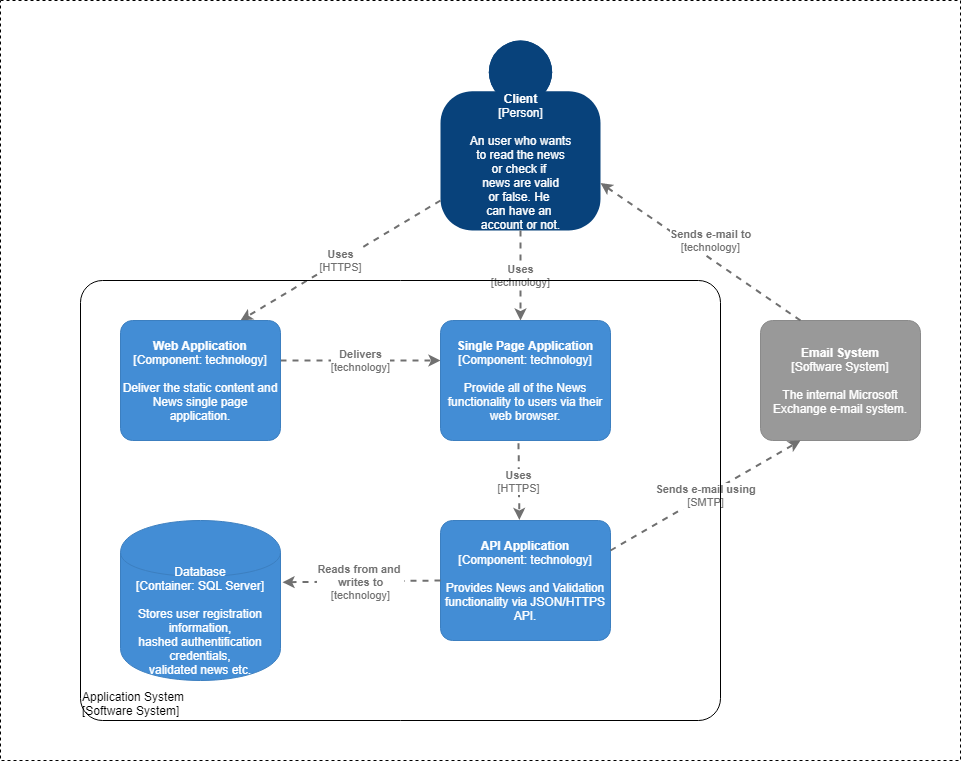

The diagram above was exported from draw.io. Its source (the exported page's mxGraphModel, read from the mxfile embedded in the PNG):
<mxGraphModel dx="1038" dy="1430" grid="1" gridSize="10" guides="1" tooltips="1" connect="1" arrows="1" fold="1" page="1" pageScale="1" pageWidth="1100" pageHeight="850" math="0" shadow="0">
  <root>
    <mxCell id="0" />
    <mxCell id="1" parent="0" />
    <object placeholders="1" c4Name="Client" c4Type="Person" c4Description="An user who wants&#10;to read the news&#10;or check if &#10;news are valid&#10;or false. He &#10;can have an &#10;account or not." label="&lt;b&gt;%c4Name%&lt;/b&gt;&lt;div&gt;[%c4Type%]&lt;/div&gt;&lt;br&gt;&lt;div&gt;%c4Description%&lt;/div&gt;" id="6YaT0975GNWkiET8mHBs-5">
      <mxCell style="html=1;dashed=0;whitespace=wrap;fillColor=#08427b;strokeColor=none;fontColor=#ffffff;shape=mxgraph.c4.person;align=center;metaEdit=1;points=[[0.5,0,0],[1,0.5,0],[1,0.75,0],[0.75,1,0],[0.5,1,0],[0.25,1,0],[0,0.75,0],[0,0.5,0]];metaData={&quot;c4Type&quot;:{&quot;editable&quot;:false}};" vertex="1" parent="1">
        <mxGeometry x="520" y="-160" width="160" height="190" as="geometry" />
      </mxCell>
    </object>
    <object placeholders="1" c4Type="Relationship" c4Technology="technology" c4Description="Delivers" label="&lt;div style=&quot;text-align: left&quot;&gt;&lt;div style=&quot;text-align: center&quot;&gt;&lt;b&gt;%c4Description%&lt;/b&gt;&lt;/div&gt;&lt;div style=&quot;text-align: center&quot;&gt;[%c4Technology%]&lt;/div&gt;&lt;/div&gt;" id="6YaT0975GNWkiET8mHBs-8">
      <mxCell style="edgeStyle=none;rounded=0;html=1;entryX=0;entryY=0.5;jettySize=auto;orthogonalLoop=1;strokeColor=#707070;strokeWidth=2;fontColor=#707070;jumpStyle=none;dashed=1;metaEdit=1;metaData={&quot;c4Type&quot;:{&quot;editable&quot;:false}};" edge="1" parent="1">
        <mxGeometry width="160" relative="1" as="geometry">
          <mxPoint x="360" y="160" as="sourcePoint" />
          <mxPoint x="520" y="160" as="targetPoint" />
        </mxGeometry>
      </mxCell>
    </object>
    <object placeholders="1" c4Type="Relationship" c4Technology="HTTPS" c4Description="Uses" label="&lt;div style=&quot;text-align: left&quot;&gt;&lt;div style=&quot;text-align: center&quot;&gt;&lt;b&gt;%c4Description%&lt;/b&gt;&lt;/div&gt;&lt;div style=&quot;text-align: center&quot;&gt;[%c4Technology%]&lt;/div&gt;&lt;/div&gt;" id="6YaT0975GNWkiET8mHBs-9">
      <mxCell style="edgeStyle=none;rounded=0;html=1;entryX=0.75;entryY=0;jettySize=auto;orthogonalLoop=1;strokeColor=#707070;strokeWidth=2;fontColor=#707070;jumpStyle=none;dashed=1;metaEdit=1;metaData={&quot;c4Type&quot;:{&quot;editable&quot;:false}};entryDx=0;entryDy=0;entryPerimeter=0;" edge="1" parent="1">
        <mxGeometry width="160" relative="1" as="geometry">
          <mxPoint x="520" as="sourcePoint" />
          <mxPoint x="320" y="120" as="targetPoint" />
          <Array as="points" />
        </mxGeometry>
      </mxCell>
    </object>
    <object placeholders="1" c4Type="Relationship" c4Technology="technology" c4Description="Uses" label="&lt;div style=&quot;text-align: left&quot;&gt;&lt;div style=&quot;text-align: center&quot;&gt;&lt;b&gt;%c4Description%&lt;/b&gt;&lt;/div&gt;&lt;div style=&quot;text-align: center&quot;&gt;[%c4Technology%]&lt;/div&gt;&lt;/div&gt;" id="6YaT0975GNWkiET8mHBs-10">
      <mxCell style="edgeStyle=none;rounded=0;html=1;entryX=0.5;entryY=0;jettySize=auto;orthogonalLoop=1;strokeColor=#707070;strokeWidth=2;fontColor=#707070;jumpStyle=none;dashed=1;metaEdit=1;metaData={&quot;c4Type&quot;:{&quot;editable&quot;:false}};entryDx=0;entryDy=0;entryPerimeter=0;" edge="1" parent="1">
        <mxGeometry width="160" relative="1" as="geometry">
          <mxPoint x="600" y="30" as="sourcePoint" />
          <mxPoint x="600" y="120" as="targetPoint" />
        </mxGeometry>
      </mxCell>
    </object>
    <object placeholders="1" c4Name="Web Application" c4Type="Component" c4Technology="technology" c4Description="Deliver the static content and News single page application." label="&lt;b&gt;%c4Name%&lt;/b&gt;&lt;div&gt;[%c4Type%: %c4Technology%]&lt;/div&gt;&lt;br&gt;&lt;div&gt;%c4Description%&lt;/div&gt;" id="6YaT0975GNWkiET8mHBs-11">
      <mxCell style="rounded=1;whiteSpace=wrap;html=1;labelBackgroundColor=none;fillColor=#438DD5;fontColor=#ffffff;align=center;arcSize=10;strokeColor=#3C7FC0;metaEdit=1;metaData={&quot;c4Type&quot;:{&quot;editable&quot;:false}};points=[[0.25,0,0],[0.5,0,0],[0.75,0,0],[1,0.25,0],[1,0.5,0],[1,0.75,0],[0.75,1,0],[0.5,1,0],[0.25,1,0],[0,0.75,0],[0,0.5,0],[0,0.25,0]];" vertex="1" parent="1">
        <mxGeometry x="200" y="120" width="160" height="120" as="geometry" />
      </mxCell>
    </object>
    <object placeholders="1" c4Name="Single Page Application" c4Type="Component" c4Technology="technology" c4Description="Provide all of the News functionality to users via their web browser." label="&lt;b&gt;%c4Name%&lt;/b&gt;&lt;div&gt;[%c4Type%: %c4Technology%]&lt;/div&gt;&lt;br&gt;&lt;div&gt;%c4Description%&lt;/div&gt;" id="6YaT0975GNWkiET8mHBs-12">
      <mxCell style="rounded=1;whiteSpace=wrap;html=1;labelBackgroundColor=none;fillColor=#438DD5;fontColor=#ffffff;align=center;arcSize=10;strokeColor=#3C7FC0;metaEdit=1;metaData={&quot;c4Type&quot;:{&quot;editable&quot;:false}};points=[[0.25,0,0],[0.5,0,0],[0.75,0,0],[1,0.25,0],[1,0.5,0],[1,0.75,0],[0.75,1,0],[0.5,1,0],[0.25,1,0],[0,0.75,0],[0,0.5,0],[0,0.25,0]];" vertex="1" parent="1">
        <mxGeometry x="520" y="120" width="170" height="120" as="geometry" />
      </mxCell>
    </object>
    <object placeholders="1" c4Name="API Application" c4Type="Component" c4Technology="technology" c4Description="Provides News and Validation functionality via JSON/HTTPS API." label="&lt;b&gt;%c4Name%&lt;/b&gt;&lt;div&gt;[%c4Type%: %c4Technology%]&lt;/div&gt;&lt;br&gt;&lt;div&gt;%c4Description%&lt;/div&gt;" id="6YaT0975GNWkiET8mHBs-14">
      <mxCell style="rounded=1;whiteSpace=wrap;html=1;labelBackgroundColor=none;fillColor=#438DD5;fontColor=#ffffff;align=center;arcSize=10;strokeColor=#3C7FC0;metaEdit=1;metaData={&quot;c4Type&quot;:{&quot;editable&quot;:false}};points=[[0.25,0,0],[0.5,0,0],[0.75,0,0],[1,0.25,0],[1,0.5,0],[1,0.75,0],[0.75,1,0],[0.5,1,0],[0.25,1,0],[0,0.75,0],[0,0.5,0],[0,0.25,0]];" vertex="1" parent="1">
        <mxGeometry x="520" y="320" width="170" height="120" as="geometry" />
      </mxCell>
    </object>
    <object placeholders="1" c4Type="Relationship" c4Technology="HTTPS" c4Description="Uses" label="&lt;div style=&quot;text-align: left&quot;&gt;&lt;div style=&quot;text-align: center&quot;&gt;&lt;b&gt;%c4Description%&lt;/b&gt;&lt;/div&gt;&lt;div style=&quot;text-align: center&quot;&gt;[%c4Technology%]&lt;/div&gt;&lt;/div&gt;" id="6YaT0975GNWkiET8mHBs-15">
      <mxCell style="edgeStyle=none;rounded=0;html=1;entryX=0.464;entryY=-0.005;jettySize=auto;orthogonalLoop=1;strokeColor=#707070;strokeWidth=2;fontColor=#707070;jumpStyle=none;dashed=1;metaEdit=1;metaData={&quot;c4Type&quot;:{&quot;editable&quot;:false}};exitX=0.459;exitY=1.022;exitDx=0;exitDy=0;exitPerimeter=0;entryDx=0;entryDy=0;entryPerimeter=0;" edge="1" parent="1" source="6YaT0975GNWkiET8mHBs-12" target="6YaT0975GNWkiET8mHBs-14">
        <mxGeometry width="160" relative="1" as="geometry">
          <mxPoint x="550" y="230" as="sourcePoint" />
          <mxPoint x="710" y="230" as="targetPoint" />
        </mxGeometry>
      </mxCell>
    </object>
    <object placeholders="1" c4Name="Email System" c4Type="Software System" c4Description="The internal Microsoft Exchange e-mail system." label="&lt;b&gt;%c4Name%&lt;/b&gt;&lt;div&gt;[%c4Type%]&lt;/div&gt;&lt;br&gt;&lt;div&gt;%c4Description%&lt;/div&gt;" id="6YaT0975GNWkiET8mHBs-17">
      <mxCell style="rounded=1;whiteSpace=wrap;html=1;labelBackgroundColor=none;fillColor=#999999;fontColor=#ffffff;align=center;arcSize=10;strokeColor=#8A8A8A;metaEdit=1;metaData={&quot;c4Type&quot;:{&quot;editable&quot;:false}};points=[[0.25,0,0],[0.5,0,0],[0.75,0,0],[1,0.25,0],[1,0.5,0],[1,0.75,0],[0.75,1,0],[0.5,1,0],[0.25,1,0],[0,0.75,0],[0,0.5,0],[0,0.25,0]];" vertex="1" parent="1">
        <mxGeometry x="840" y="120" width="160" height="120" as="geometry" />
      </mxCell>
    </object>
    <object placeholders="1" c4Type="Relationship" c4Technology="SMTP" c4Description="Sends e-mail using" label="&lt;div style=&quot;text-align: left&quot;&gt;&lt;div style=&quot;text-align: center&quot;&gt;&lt;b&gt;%c4Description%&lt;/b&gt;&lt;/div&gt;&lt;div style=&quot;text-align: center&quot;&gt;[%c4Technology%]&lt;/div&gt;&lt;/div&gt;" id="6YaT0975GNWkiET8mHBs-18">
      <mxCell style="edgeStyle=none;rounded=0;html=1;entryX=0.25;entryY=1;jettySize=auto;orthogonalLoop=1;strokeColor=#707070;strokeWidth=2;fontColor=#707070;jumpStyle=none;dashed=1;metaEdit=1;metaData={&quot;c4Type&quot;:{&quot;editable&quot;:false}};exitX=1;exitY=0.25;exitDx=0;exitDy=0;exitPerimeter=0;entryDx=0;entryDy=0;entryPerimeter=0;" edge="1" parent="1" source="6YaT0975GNWkiET8mHBs-14" target="6YaT0975GNWkiET8mHBs-17">
        <mxGeometry width="160" relative="1" as="geometry">
          <mxPoint x="660" y="230" as="sourcePoint" />
          <mxPoint x="820" y="230" as="targetPoint" />
        </mxGeometry>
      </mxCell>
    </object>
    <object placeholders="1" c4Type="Relationship" c4Technology="technology" c4Description="Sends e-mail to" label="&lt;div style=&quot;text-align: left&quot;&gt;&lt;div style=&quot;text-align: center&quot;&gt;&lt;b&gt;%c4Description%&lt;/b&gt;&lt;/div&gt;&lt;div style=&quot;text-align: center&quot;&gt;[%c4Technology%]&lt;/div&gt;&lt;/div&gt;" id="6YaT0975GNWkiET8mHBs-20">
      <mxCell style="edgeStyle=none;rounded=0;html=1;entryX=1;entryY=0.75;jettySize=auto;orthogonalLoop=1;strokeColor=#707070;strokeWidth=2;fontColor=#707070;jumpStyle=none;dashed=1;metaEdit=1;metaData={&quot;c4Type&quot;:{&quot;editable&quot;:false}};exitX=0.25;exitY=0;exitDx=0;exitDy=0;exitPerimeter=0;entryDx=0;entryDy=0;entryPerimeter=0;" edge="1" parent="1" source="6YaT0975GNWkiET8mHBs-17" target="6YaT0975GNWkiET8mHBs-5">
        <mxGeometry x="-0.0154" y="-15" width="160" relative="1" as="geometry">
          <mxPoint x="740" y="20" as="sourcePoint" />
          <mxPoint x="900" y="20" as="targetPoint" />
          <mxPoint as="offset" />
        </mxGeometry>
      </mxCell>
    </object>
    <object placeholders="1" c4Type="Database" c4Technology="SQL Server" c4Description="Stores user registration information,&#10;hashed authentification credentials,&#10;validated news etc." label="%c4Type%&lt;div&gt;[Container:&amp;nbsp;%c4Technology%]&lt;/div&gt;&lt;br&gt;&lt;div&gt;%c4Description%&lt;/div&gt;" id="6YaT0975GNWkiET8mHBs-21">
      <mxCell style="shape=cylinder;whiteSpace=wrap;html=1;boundedLbl=1;rounded=0;labelBackgroundColor=none;fillColor=#438DD5;fontSize=12;fontColor=#ffffff;align=center;strokeColor=#3C7FC0;metaEdit=1;points=[[0.5,0,0],[1,0.25,0],[1,0.5,0],[1,0.75,0],[0.5,1,0],[0,0.75,0],[0,0.5,0],[0,0.25,0]];metaData={&quot;c4Type&quot;:{&quot;editable&quot;:false}};" vertex="1" parent="1">
        <mxGeometry x="200" y="320" width="160" height="160" as="geometry" />
      </mxCell>
    </object>
    <object placeholders="1" c4Type="Relationship" c4Technology="technology" c4Description="Reads from and &#10;writes to" label="&lt;div style=&quot;text-align: left&quot;&gt;&lt;div style=&quot;text-align: center&quot;&gt;&lt;b&gt;%c4Description%&lt;/b&gt;&lt;/div&gt;&lt;div style=&quot;text-align: center&quot;&gt;[%c4Technology%]&lt;/div&gt;&lt;/div&gt;" id="6YaT0975GNWkiET8mHBs-22">
      <mxCell style="edgeStyle=none;rounded=0;html=1;entryX=1.013;entryY=0.386;jettySize=auto;orthogonalLoop=1;strokeColor=#707070;strokeWidth=2;fontColor=#707070;jumpStyle=none;dashed=1;metaEdit=1;metaData={&quot;c4Type&quot;:{&quot;editable&quot;:false}};exitX=0;exitY=0.5;exitDx=0;exitDy=0;exitPerimeter=0;entryDx=0;entryDy=0;entryPerimeter=0;" edge="1" parent="1" source="6YaT0975GNWkiET8mHBs-14" target="6YaT0975GNWkiET8mHBs-21">
        <mxGeometry x="0.0133" y="1" width="160" relative="1" as="geometry">
          <mxPoint x="520" y="230" as="sourcePoint" />
          <mxPoint x="680" y="230" as="targetPoint" />
          <mxPoint as="offset" />
        </mxGeometry>
      </mxCell>
    </object>
    <object placeholders="1" c4Name="Application System" c4Type="ExecutionEnvironment" c4Application="Software System" label="&lt;div style=&quot;text-align: left&quot;&gt;%c4Name%&lt;/div&gt;&lt;div style=&quot;text-align: left&quot;&gt;[%c4Application%]&lt;/div&gt;" id="6YaT0975GNWkiET8mHBs-23">
      <mxCell style="rounded=1;whiteSpace=wrap;html=1;labelBackgroundColor=none;fontColor=#000000;align=left;arcSize=5;strokeColor=#000000;verticalAlign=bottom;metaEdit=1;metaData={&quot;c4Type&quot;:{&quot;editable&quot;:false}};points=[[0.25,0,0],[0.5,0,0],[0.75,0,0],[1,0.25,0],[1,0.5,0],[1,0.75,0],[0.75,1,0],[0.5,1,0],[0.25,1,0],[0,0.75,0],[0,0.5,0],[0,0.25,0]];fillColor=none;" vertex="1" parent="1">
        <mxGeometry x="160" y="80" width="640" height="440" as="geometry" />
      </mxCell>
    </object>
    <mxCell id="6YaT0975GNWkiET8mHBs-24" value="" style="rounded=0;whiteSpace=wrap;html=1;fillColor=none;dashed=1;" vertex="1" parent="1">
      <mxGeometry x="80" y="-200" width="960" height="760" as="geometry" />
    </mxCell>
  </root>
</mxGraphModel>